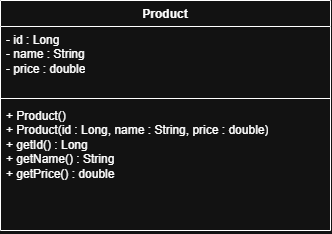

The diagram above was exported from draw.io. Its source (the exported page's mxGraphModel, read from the mxfile embedded in the PNG):
<mxGraphModel dx="1030" dy="658" grid="1" gridSize="10" guides="1" tooltips="1" connect="1" arrows="1" fold="1" page="1" pageScale="1" pageWidth="850" pageHeight="1100" math="0" shadow="0">
  <root>
    <mxCell id="0" />
    <mxCell id="1" parent="0" />
    <mxCell id="3Y-sJeIDWb7bZLv-58yN-4" parent="1" style="swimlane;fontStyle=1;align=center;verticalAlign=top;childLayout=stackLayout;horizontal=1;startSize=26;horizontalStack=0;resizeParent=1;resizeParentMax=0;resizeLast=0;collapsible=1;marginBottom=0;whiteSpace=wrap;html=1;" value="Product&lt;div&gt;&lt;br&gt;&lt;/div&gt;" vertex="1">
      <mxGeometry height="230" width="330" x="250" y="120" as="geometry" />
    </mxCell>
    <mxCell id="3Y-sJeIDWb7bZLv-58yN-5" parent="3Y-sJeIDWb7bZLv-58yN-4" style="text;strokeColor=none;fillColor=none;align=left;verticalAlign=top;spacingLeft=4;spacingRight=4;overflow=hidden;rotatable=0;points=[[0,0.5],[1,0.5]];portConstraint=eastwest;whiteSpace=wrap;html=1;" value="&lt;div&gt;- id : Long&lt;/div&gt;&lt;div&gt;- name : String&lt;/div&gt;&lt;div&gt;- price : double&lt;/div&gt;" vertex="1">
      <mxGeometry height="68" width="330" y="26" as="geometry" />
    </mxCell>
    <mxCell id="3Y-sJeIDWb7bZLv-58yN-6" parent="3Y-sJeIDWb7bZLv-58yN-4" style="line;strokeWidth=1;fillColor=none;align=left;verticalAlign=middle;spacingTop=-1;spacingLeft=3;spacingRight=3;rotatable=0;labelPosition=right;points=[];portConstraint=eastwest;strokeColor=inherit;" value="" vertex="1">
      <mxGeometry height="8" width="330" y="94" as="geometry" />
    </mxCell>
    <mxCell id="3Y-sJeIDWb7bZLv-58yN-7" parent="3Y-sJeIDWb7bZLv-58yN-4" style="text;strokeColor=none;fillColor=none;align=left;verticalAlign=top;spacingLeft=4;spacingRight=4;overflow=hidden;rotatable=0;points=[[0,0.5],[1,0.5]];portConstraint=eastwest;whiteSpace=wrap;html=1;" value="&lt;div&gt;+ Product()&lt;/div&gt;&lt;div&gt;+ Product(id : Long, name : String, price : double)&lt;/div&gt;&lt;div&gt;+ getId() : Long&lt;/div&gt;&lt;div&gt;+ getName() : String&lt;/div&gt;&lt;div&gt;+ getPrice() : double&lt;/div&gt;" vertex="1">
      <mxGeometry height="128" width="330" y="102" as="geometry" />
    </mxCell>
  </root>
</mxGraphModel>